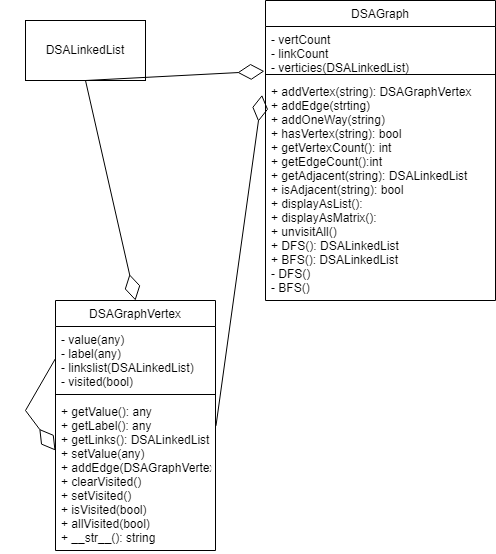

The diagram above was exported from draw.io. Its source (the exported page's mxGraphModel, read from the mxfile embedded in the PNG):
<mxGraphModel dx="1674" dy="802" grid="1" gridSize="10" guides="1" tooltips="1" connect="1" arrows="1" fold="1" page="1" pageScale="1" pageWidth="827" pageHeight="1169" math="0" shadow="0">
  <root>
    <mxCell id="WIyWlLk6GJQsqaUBKTNV-0" />
    <mxCell id="WIyWlLk6GJQsqaUBKTNV-1" parent="WIyWlLk6GJQsqaUBKTNV-0" />
    <mxCell id="zkfFHV4jXpPFQw0GAbJ--0" value="DSAGraph" style="swimlane;fontStyle=0;align=center;verticalAlign=top;childLayout=stackLayout;horizontal=1;startSize=26;horizontalStack=0;resizeParent=1;resizeLast=0;collapsible=1;marginBottom=0;rounded=0;shadow=0;strokeWidth=1;" parent="WIyWlLk6GJQsqaUBKTNV-1" vertex="1">
      <mxGeometry x="330" y="120" width="230" height="300" as="geometry">
        <mxRectangle x="230" y="140" width="160" height="26" as="alternateBounds" />
      </mxGeometry>
    </mxCell>
    <mxCell id="zkfFHV4jXpPFQw0GAbJ--1" value="- vertCount&#10;- linkCount&#10;- verticies(DSALinkedList)" style="text;align=left;verticalAlign=top;spacingLeft=4;spacingRight=4;overflow=hidden;rotatable=0;points=[[0,0.5],[1,0.5]];portConstraint=eastwest;" parent="zkfFHV4jXpPFQw0GAbJ--0" vertex="1">
      <mxGeometry y="26" width="230" height="44" as="geometry" />
    </mxCell>
    <mxCell id="zkfFHV4jXpPFQw0GAbJ--4" value="" style="line;html=1;strokeWidth=1;align=left;verticalAlign=middle;spacingTop=-1;spacingLeft=3;spacingRight=3;rotatable=0;labelPosition=right;points=[];portConstraint=eastwest;" parent="zkfFHV4jXpPFQw0GAbJ--0" vertex="1">
      <mxGeometry y="70" width="230" height="8" as="geometry" />
    </mxCell>
    <mxCell id="zkfFHV4jXpPFQw0GAbJ--5" value="+ addVertex(string): DSAGraphVertex&#10;+ addEdge(strting)&#10;+ addOneWay(string)&#10;+ hasVertex(string): bool&#10;+ getVertexCount(): int&#10;+ getEdgeCount():int&#10;+ getAdjacent(string): DSALinkedList&#10;+ isAdjacent(string): bool&#10;+ displayAsList(): &#10;+ displayAsMatrix():&#10;+ unvisitAll()&#10;+ DFS(): DSALinkedList&#10;+ BFS(): DSALinkedList&#10;- DFS()&#10;- BFS()" style="text;align=left;verticalAlign=top;spacingLeft=4;spacingRight=4;overflow=hidden;rotatable=0;points=[[0,0.5],[1,0.5]];portConstraint=eastwest;" parent="zkfFHV4jXpPFQw0GAbJ--0" vertex="1">
      <mxGeometry y="78" width="230" height="222" as="geometry" />
    </mxCell>
    <mxCell id="zkfFHV4jXpPFQw0GAbJ--6" value="DSAGraphVertex" style="swimlane;fontStyle=0;align=center;verticalAlign=top;childLayout=stackLayout;horizontal=1;startSize=26;horizontalStack=0;resizeParent=1;resizeLast=0;collapsible=1;marginBottom=0;rounded=0;shadow=0;strokeWidth=1;" parent="WIyWlLk6GJQsqaUBKTNV-1" vertex="1">
      <mxGeometry x="120" y="420" width="160" height="250" as="geometry">
        <mxRectangle x="130" y="380" width="160" height="26" as="alternateBounds" />
      </mxGeometry>
    </mxCell>
    <mxCell id="zkfFHV4jXpPFQw0GAbJ--8" value="- value(any)&#10;- label(any)&#10;- linkslist(DSALinkedList)&#10;- visited(bool)" style="text;align=left;verticalAlign=top;spacingLeft=4;spacingRight=4;overflow=hidden;rotatable=0;points=[[0,0.5],[1,0.5]];portConstraint=eastwest;rounded=0;shadow=0;html=0;" parent="zkfFHV4jXpPFQw0GAbJ--6" vertex="1">
      <mxGeometry y="26" width="160" height="64" as="geometry" />
    </mxCell>
    <mxCell id="zkfFHV4jXpPFQw0GAbJ--9" value="" style="line;html=1;strokeWidth=1;align=left;verticalAlign=middle;spacingTop=-1;spacingLeft=3;spacingRight=3;rotatable=0;labelPosition=right;points=[];portConstraint=eastwest;" parent="zkfFHV4jXpPFQw0GAbJ--6" vertex="1">
      <mxGeometry y="90" width="160" height="8" as="geometry" />
    </mxCell>
    <mxCell id="zkfFHV4jXpPFQw0GAbJ--10" value="+ getValue(): any&#10;+ getLabel(): any&#10;+ getLinks(): DSALinkedList&#10;+ setValue(any)&#10;+ addEdge(DSAGraphVertex)&#10;+ clearVisited()&#10;+ setVisited()&#10;+ isVisited(bool)&#10;+ allVisited(bool)&#10;+ __str__(): string" style="text;align=left;verticalAlign=top;spacingLeft=4;spacingRight=4;overflow=hidden;rotatable=0;points=[[0,0.5],[1,0.5]];portConstraint=eastwest;fontStyle=0" parent="zkfFHV4jXpPFQw0GAbJ--6" vertex="1">
      <mxGeometry y="98" width="160" height="152" as="geometry" />
    </mxCell>
    <mxCell id="9wGzGUfQdIeoH9QvNgNj-2" value="" style="endArrow=diamondThin;endFill=0;endSize=24;html=1;rounded=0;exitX=0;exitY=0.5;exitDx=0;exitDy=0;" parent="WIyWlLk6GJQsqaUBKTNV-1" source="zkfFHV4jXpPFQw0GAbJ--8" edge="1">
      <mxGeometry width="160" relative="1" as="geometry">
        <mxPoint x="-40" y="570" as="sourcePoint" />
        <mxPoint x="120" y="570" as="targetPoint" />
        <Array as="points">
          <mxPoint x="90" y="530" />
        </Array>
      </mxGeometry>
    </mxCell>
    <mxCell id="9wGzGUfQdIeoH9QvNgNj-3" value="" style="endArrow=diamondThin;endFill=0;endSize=24;html=1;rounded=0;exitX=0.5;exitY=0;exitDx=0;exitDy=0;entryX=0.5;entryY=0;entryDx=0;entryDy=0;" parent="WIyWlLk6GJQsqaUBKTNV-1" target="zkfFHV4jXpPFQw0GAbJ--6" edge="1">
      <mxGeometry width="160" relative="1" as="geometry">
        <mxPoint x="150" y="200" as="sourcePoint" />
        <mxPoint x="490" y="480" as="targetPoint" />
      </mxGeometry>
    </mxCell>
    <mxCell id="8cPqlcYENNtrpsr791V0-1" value="DSALinkedList" style="rounded=0;whiteSpace=wrap;html=1;" parent="WIyWlLk6GJQsqaUBKTNV-1" vertex="1">
      <mxGeometry x="90" y="140" width="120" height="60" as="geometry" />
    </mxCell>
    <mxCell id="8cPqlcYENNtrpsr791V0-5" value="" style="endArrow=diamondThin;endFill=0;endSize=24;html=1;rounded=0;exitX=1.003;exitY=0.18;exitDx=0;exitDy=0;entryX=-0.015;entryY=0.074;entryDx=0;entryDy=0;entryPerimeter=0;exitPerimeter=0;" parent="WIyWlLk6GJQsqaUBKTNV-1" source="zkfFHV4jXpPFQw0GAbJ--10" target="zkfFHV4jXpPFQw0GAbJ--5" edge="1">
      <mxGeometry width="160" relative="1" as="geometry">
        <mxPoint x="160" y="210" as="sourcePoint" />
        <mxPoint x="210" y="430" as="targetPoint" />
      </mxGeometry>
    </mxCell>
    <mxCell id="8cPqlcYENNtrpsr791V0-6" value="" style="endArrow=diamondThin;endFill=0;endSize=24;html=1;rounded=0;exitX=0.5;exitY=1;exitDx=0;exitDy=0;entryX=-0.005;entryY=1.016;entryDx=0;entryDy=0;entryPerimeter=0;" parent="WIyWlLk6GJQsqaUBKTNV-1" source="8cPqlcYENNtrpsr791V0-1" target="zkfFHV4jXpPFQw0GAbJ--1" edge="1">
      <mxGeometry width="160" relative="1" as="geometry">
        <mxPoint x="160" y="210" as="sourcePoint" />
        <mxPoint x="210" y="430" as="targetPoint" />
      </mxGeometry>
    </mxCell>
  </root>
</mxGraphModel>